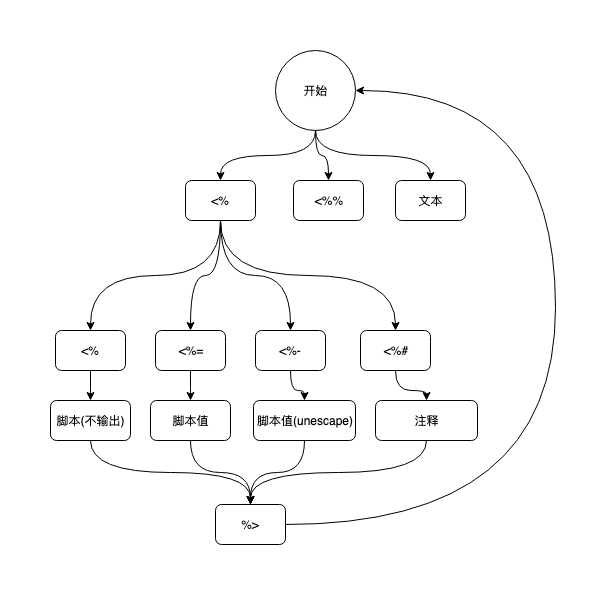

The diagram above was exported from draw.io. Its source (the exported page's mxGraphModel, read from the mxfile embedded in the PNG):
<mxGraphModel dx="786" dy="582" grid="1" gridSize="10" guides="1" tooltips="1" connect="1" arrows="1" fold="1" page="1" pageScale="1" pageWidth="827" pageHeight="1169" math="0" shadow="0">
  <root>
    <mxCell id="wuhuS7HApu-RsObCZ-l2-0" />
    <mxCell id="wuhuS7HApu-RsObCZ-l2-1" parent="wuhuS7HApu-RsObCZ-l2-0" />
    <mxCell id="wuhuS7HApu-RsObCZ-l2-6" style="edgeStyle=orthogonalEdgeStyle;rounded=0;orthogonalLoop=1;jettySize=auto;html=1;exitX=0.5;exitY=1;exitDx=0;exitDy=0;entryX=0.5;entryY=0;entryDx=0;entryDy=0;curved=1;" parent="wuhuS7HApu-RsObCZ-l2-1" source="wuhuS7HApu-RsObCZ-l2-2" target="wuhuS7HApu-RsObCZ-l2-3" edge="1">
      <mxGeometry relative="1" as="geometry" />
    </mxCell>
    <mxCell id="wuhuS7HApu-RsObCZ-l2-7" style="edgeStyle=orthogonalEdgeStyle;curved=1;rounded=0;orthogonalLoop=1;jettySize=auto;html=1;exitX=0.5;exitY=1;exitDx=0;exitDy=0;" parent="wuhuS7HApu-RsObCZ-l2-1" source="wuhuS7HApu-RsObCZ-l2-2" target="wuhuS7HApu-RsObCZ-l2-4" edge="1">
      <mxGeometry relative="1" as="geometry" />
    </mxCell>
    <mxCell id="wuhuS7HApu-RsObCZ-l2-8" style="edgeStyle=orthogonalEdgeStyle;curved=1;rounded=0;orthogonalLoop=1;jettySize=auto;html=1;exitX=0.5;exitY=1;exitDx=0;exitDy=0;" parent="wuhuS7HApu-RsObCZ-l2-1" source="wuhuS7HApu-RsObCZ-l2-2" target="wuhuS7HApu-RsObCZ-l2-5" edge="1">
      <mxGeometry relative="1" as="geometry" />
    </mxCell>
    <mxCell id="wuhuS7HApu-RsObCZ-l2-2" value="开始" style="ellipse;whiteSpace=wrap;html=1;aspect=fixed;" parent="wuhuS7HApu-RsObCZ-l2-1" vertex="1">
      <mxGeometry x="360" y="130" width="80" height="80" as="geometry" />
    </mxCell>
    <mxCell id="wuhuS7HApu-RsObCZ-l2-18" style="edgeStyle=orthogonalEdgeStyle;curved=1;rounded=0;orthogonalLoop=1;jettySize=auto;html=1;exitX=0.5;exitY=1;exitDx=0;exitDy=0;" parent="wuhuS7HApu-RsObCZ-l2-1" source="wuhuS7HApu-RsObCZ-l2-3" target="wuhuS7HApu-RsObCZ-l2-14" edge="1">
      <mxGeometry relative="1" as="geometry" />
    </mxCell>
    <mxCell id="wuhuS7HApu-RsObCZ-l2-19" style="edgeStyle=orthogonalEdgeStyle;curved=1;rounded=0;orthogonalLoop=1;jettySize=auto;html=1;exitX=0.5;exitY=1;exitDx=0;exitDy=0;" parent="wuhuS7HApu-RsObCZ-l2-1" source="wuhuS7HApu-RsObCZ-l2-3" target="wuhuS7HApu-RsObCZ-l2-15" edge="1">
      <mxGeometry relative="1" as="geometry" />
    </mxCell>
    <mxCell id="wuhuS7HApu-RsObCZ-l2-20" style="edgeStyle=orthogonalEdgeStyle;curved=1;rounded=0;orthogonalLoop=1;jettySize=auto;html=1;exitX=0.5;exitY=1;exitDx=0;exitDy=0;" parent="wuhuS7HApu-RsObCZ-l2-1" source="wuhuS7HApu-RsObCZ-l2-3" target="wuhuS7HApu-RsObCZ-l2-16" edge="1">
      <mxGeometry relative="1" as="geometry" />
    </mxCell>
    <mxCell id="wuhuS7HApu-RsObCZ-l2-21" style="edgeStyle=orthogonalEdgeStyle;curved=1;rounded=0;orthogonalLoop=1;jettySize=auto;html=1;exitX=0.5;exitY=1;exitDx=0;exitDy=0;entryX=0.5;entryY=0;entryDx=0;entryDy=0;" parent="wuhuS7HApu-RsObCZ-l2-1" source="wuhuS7HApu-RsObCZ-l2-3" target="wuhuS7HApu-RsObCZ-l2-17" edge="1">
      <mxGeometry relative="1" as="geometry" />
    </mxCell>
    <mxCell id="wuhuS7HApu-RsObCZ-l2-3" value="&amp;lt;%" style="rounded=1;whiteSpace=wrap;html=1;" parent="wuhuS7HApu-RsObCZ-l2-1" vertex="1">
      <mxGeometry x="270" y="260" width="70" height="40" as="geometry" />
    </mxCell>
    <mxCell id="wuhuS7HApu-RsObCZ-l2-4" value="&amp;lt;%%" style="rounded=1;whiteSpace=wrap;html=1;" parent="wuhuS7HApu-RsObCZ-l2-1" vertex="1">
      <mxGeometry x="378" y="260" width="70" height="40" as="geometry" />
    </mxCell>
    <mxCell id="wuhuS7HApu-RsObCZ-l2-5" value="文本" style="rounded=1;whiteSpace=wrap;html=1;" parent="wuhuS7HApu-RsObCZ-l2-1" vertex="1">
      <mxGeometry x="480" y="260" width="70" height="40" as="geometry" />
    </mxCell>
    <mxCell id="wuhuS7HApu-RsObCZ-l2-26" style="edgeStyle=orthogonalEdgeStyle;curved=1;rounded=0;orthogonalLoop=1;jettySize=auto;html=1;exitX=0.5;exitY=1;exitDx=0;exitDy=0;" parent="wuhuS7HApu-RsObCZ-l2-1" source="wuhuS7HApu-RsObCZ-l2-14" target="wuhuS7HApu-RsObCZ-l2-22" edge="1">
      <mxGeometry relative="1" as="geometry" />
    </mxCell>
    <mxCell id="wuhuS7HApu-RsObCZ-l2-14" value="&amp;lt;%" style="rounded=1;whiteSpace=wrap;html=1;" parent="wuhuS7HApu-RsObCZ-l2-1" vertex="1">
      <mxGeometry x="140" y="410" width="70" height="40" as="geometry" />
    </mxCell>
    <mxCell id="wuhuS7HApu-RsObCZ-l2-27" style="edgeStyle=orthogonalEdgeStyle;curved=1;rounded=0;orthogonalLoop=1;jettySize=auto;html=1;exitX=0.5;exitY=1;exitDx=0;exitDy=0;" parent="wuhuS7HApu-RsObCZ-l2-1" source="wuhuS7HApu-RsObCZ-l2-15" target="wuhuS7HApu-RsObCZ-l2-23" edge="1">
      <mxGeometry relative="1" as="geometry" />
    </mxCell>
    <mxCell id="wuhuS7HApu-RsObCZ-l2-15" value="&amp;lt;%=" style="rounded=1;whiteSpace=wrap;html=1;" parent="wuhuS7HApu-RsObCZ-l2-1" vertex="1">
      <mxGeometry x="240" y="410" width="70" height="40" as="geometry" />
    </mxCell>
    <mxCell id="wuhuS7HApu-RsObCZ-l2-28" style="edgeStyle=orthogonalEdgeStyle;curved=1;rounded=0;orthogonalLoop=1;jettySize=auto;html=1;exitX=0.5;exitY=1;exitDx=0;exitDy=0;" parent="wuhuS7HApu-RsObCZ-l2-1" source="wuhuS7HApu-RsObCZ-l2-16" target="wuhuS7HApu-RsObCZ-l2-24" edge="1">
      <mxGeometry relative="1" as="geometry" />
    </mxCell>
    <mxCell id="wuhuS7HApu-RsObCZ-l2-16" value="&amp;lt;%-" style="rounded=1;whiteSpace=wrap;html=1;" parent="wuhuS7HApu-RsObCZ-l2-1" vertex="1">
      <mxGeometry x="340" y="410" width="70" height="40" as="geometry" />
    </mxCell>
    <mxCell id="wuhuS7HApu-RsObCZ-l2-29" style="edgeStyle=orthogonalEdgeStyle;curved=1;rounded=0;orthogonalLoop=1;jettySize=auto;html=1;exitX=0.5;exitY=1;exitDx=0;exitDy=0;" parent="wuhuS7HApu-RsObCZ-l2-1" source="wuhuS7HApu-RsObCZ-l2-17" target="wuhuS7HApu-RsObCZ-l2-25" edge="1">
      <mxGeometry relative="1" as="geometry" />
    </mxCell>
    <mxCell id="wuhuS7HApu-RsObCZ-l2-17" value="&amp;lt;%#" style="rounded=1;whiteSpace=wrap;html=1;" parent="wuhuS7HApu-RsObCZ-l2-1" vertex="1">
      <mxGeometry x="445" y="410" width="70" height="40" as="geometry" />
    </mxCell>
    <mxCell id="wuhuS7HApu-RsObCZ-l2-31" style="edgeStyle=orthogonalEdgeStyle;curved=1;rounded=0;orthogonalLoop=1;jettySize=auto;html=1;exitX=0.5;exitY=1;exitDx=0;exitDy=0;entryX=0.5;entryY=0;entryDx=0;entryDy=0;" parent="wuhuS7HApu-RsObCZ-l2-1" source="wuhuS7HApu-RsObCZ-l2-22" target="wuhuS7HApu-RsObCZ-l2-30" edge="1">
      <mxGeometry relative="1" as="geometry" />
    </mxCell>
    <mxCell id="wuhuS7HApu-RsObCZ-l2-22" value="脚本(不输出)" style="rounded=1;whiteSpace=wrap;html=1;" parent="wuhuS7HApu-RsObCZ-l2-1" vertex="1">
      <mxGeometry x="135" y="480" width="80" height="40" as="geometry" />
    </mxCell>
    <mxCell id="wuhuS7HApu-RsObCZ-l2-32" style="edgeStyle=orthogonalEdgeStyle;curved=1;rounded=0;orthogonalLoop=1;jettySize=auto;html=1;exitX=0.5;exitY=1;exitDx=0;exitDy=0;entryX=0.5;entryY=0;entryDx=0;entryDy=0;" parent="wuhuS7HApu-RsObCZ-l2-1" source="wuhuS7HApu-RsObCZ-l2-23" target="wuhuS7HApu-RsObCZ-l2-30" edge="1">
      <mxGeometry relative="1" as="geometry" />
    </mxCell>
    <mxCell id="wuhuS7HApu-RsObCZ-l2-23" value="脚本值" style="rounded=1;whiteSpace=wrap;html=1;" parent="wuhuS7HApu-RsObCZ-l2-1" vertex="1">
      <mxGeometry x="235" y="480" width="80" height="40" as="geometry" />
    </mxCell>
    <mxCell id="wuhuS7HApu-RsObCZ-l2-33" style="edgeStyle=orthogonalEdgeStyle;curved=1;rounded=0;orthogonalLoop=1;jettySize=auto;html=1;exitX=0.5;exitY=1;exitDx=0;exitDy=0;entryX=0.5;entryY=0;entryDx=0;entryDy=0;" parent="wuhuS7HApu-RsObCZ-l2-1" source="wuhuS7HApu-RsObCZ-l2-24" target="wuhuS7HApu-RsObCZ-l2-30" edge="1">
      <mxGeometry relative="1" as="geometry" />
    </mxCell>
    <mxCell id="wuhuS7HApu-RsObCZ-l2-24" value="脚本值(unescape)" style="rounded=1;whiteSpace=wrap;html=1;" parent="wuhuS7HApu-RsObCZ-l2-1" vertex="1">
      <mxGeometry x="338" y="480" width="102" height="40" as="geometry" />
    </mxCell>
    <mxCell id="wuhuS7HApu-RsObCZ-l2-34" style="edgeStyle=orthogonalEdgeStyle;curved=1;rounded=0;orthogonalLoop=1;jettySize=auto;html=1;exitX=0.5;exitY=1;exitDx=0;exitDy=0;entryX=0.5;entryY=0;entryDx=0;entryDy=0;" parent="wuhuS7HApu-RsObCZ-l2-1" source="wuhuS7HApu-RsObCZ-l2-25" target="wuhuS7HApu-RsObCZ-l2-30" edge="1">
      <mxGeometry relative="1" as="geometry" />
    </mxCell>
    <mxCell id="wuhuS7HApu-RsObCZ-l2-25" value="注释" style="rounded=1;whiteSpace=wrap;html=1;" parent="wuhuS7HApu-RsObCZ-l2-1" vertex="1">
      <mxGeometry x="460" y="480" width="102" height="40" as="geometry" />
    </mxCell>
    <mxCell id="wuhuS7HApu-RsObCZ-l2-35" style="edgeStyle=orthogonalEdgeStyle;curved=1;rounded=0;orthogonalLoop=1;jettySize=auto;html=1;exitX=1;exitY=0.5;exitDx=0;exitDy=0;entryX=1;entryY=0.5;entryDx=0;entryDy=0;" parent="wuhuS7HApu-RsObCZ-l2-1" source="wuhuS7HApu-RsObCZ-l2-30" target="wuhuS7HApu-RsObCZ-l2-2" edge="1">
      <mxGeometry relative="1" as="geometry">
        <Array as="points">
          <mxPoint x="640" y="604" />
          <mxPoint x="640" y="170" />
        </Array>
      </mxGeometry>
    </mxCell>
    <mxCell id="wuhuS7HApu-RsObCZ-l2-30" value="%&amp;gt;" style="rounded=1;whiteSpace=wrap;html=1;" parent="wuhuS7HApu-RsObCZ-l2-1" vertex="1">
      <mxGeometry x="300" y="584" width="70" height="40" as="geometry" />
    </mxCell>
  </root>
</mxGraphModel>